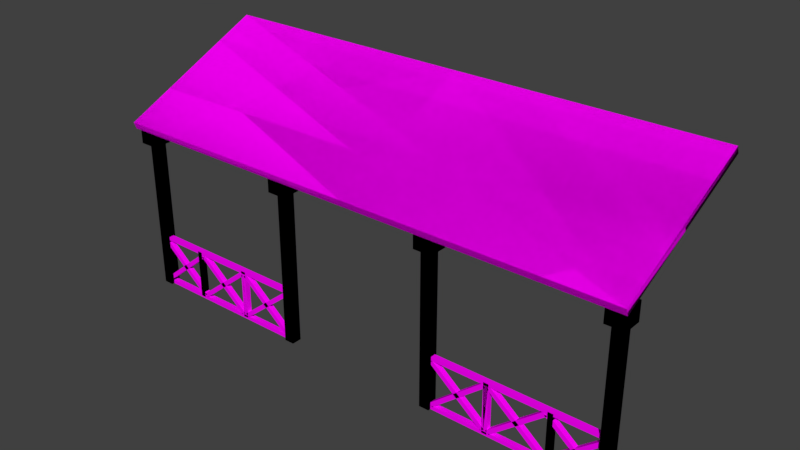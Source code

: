 # Source: Kepenk.blend  (saved by Blender 2.77.0; exported with 4.5.12 LTS)
import bpy
from mathutils import Matrix  # noqa: F401  (used for matrix-valued properties, if any)

bpy.ops.wm.read_factory_settings(use_empty=True)
scene = bpy.context.scene
scene.name = 'Scene'

# ---- collections
col_collection_1 = bpy.data.collections.new('Collection 1'); scene.collection.children.link(col_collection_1)

# ---- images (referenced by path relative to the original .blend; pixels are not part of the script)
import os
ASSET_DIR = os.environ.get("B2B_ASSET_DIR", "")  # directory of the original .blend (textures are referenced by path, not embedded)
HERE = os.path.dirname(os.path.abspath(__file__))  # packed textures are extracted next to this script under _unpacked/

def load_image(name, relpath, width, height, colorspace="sRGB"):
    """Load a texture the original file referenced (path relative to the .blend, or extracted next to this script)."""
    p = next((c for c in (os.path.join(HERE, relpath), os.path.join(ASSET_DIR, relpath)) if relpath and os.path.exists(c)), "")
    if p:
        img = bpy.data.images.load(p, check_existing=True)
        img.name = name
    else:  # same state as the original file: an image datablock whose file is absent (Cycles renders it pink)
        img = bpy.data.images.new(name, width, height)
        img.source = "FILE"
        img.filepath = "//" + (relpath or name)
    img.colorspace_settings.name = colorspace
    return img
img_colorpalette_jpg_001 = load_image('colorPalette.jpg.001', 'colorPalette.jpg', 1024, 1024, 'sRGB')

# ---- materials (node trees are filled in below, after node groups)
mat_material_001 = bpy.data.materials.new('Material.001')
mat_material_001.alpha_threshold = 0.0
mat_material_001.roughness = 0.5
mat_material_001.line_color = (0.0, 0.0, 0.0, 1.0)

# ---- material node trees
mat_material_001.use_nodes = True; mat_material_001.node_tree.nodes.clear()
_N = mat_material_001.node_tree.nodes; _L = mat_material_001.node_tree.links
n0 = _N.new('ShaderNodeOutputMaterial'); n0.name = 'Material Output'; n0.location = (300, 300)
n1 = _N.new('ShaderNodeBsdfDiffuse'); n1.name = 'Diffuse BSDF'; n1.location = (10, 300)
n2 = _N.new('ShaderNodeTexImage'); n2.name = 'Image Texture'; n2.location = (228, 132)
n2.width = 140
n2.image = img_colorpalette_jpg_001
n3 = _N.new('ShaderNodeTexCoord'); n3.name = 'Texture Coordinate'; n3.location = (-183, 230)
_L.new(n1.outputs[0], n0.inputs[0])
_L.new(n3.outputs[2], n2.inputs[0])
_L.new(n2.outputs[0], n1.inputs[0])
n0.is_active_output = True

# ---- world
world_world = bpy.data.worlds.new('World'); scene.world = world_world
world_world.color = (0.05088, 0.05088, 0.05088)
world_world.use_sun_shadow = False
world_world.sun_shadow_jitter_overblur = 0.0
world_world.cycles.sampling_method = 'MANUAL'

# ---- meshes
me_cube_001 = bpy.data.meshes.new('Cube.001')
me_cube_001.from_pydata([(4.081, 1.081, -1.438), (4.081, 1.043, -1.332), (4.081, 3.425, -0.3525), (4.081, 3.386, -0.2463), (3.826, 1.229, -4.052), (3.826, 1.229, -1.336), (3.826, 1.384, -4.052), (3.826, 1.384, -1.336), (3.981, 1.229, -4.052), (3.981, 1.229, -1.336), (3.981, 1.384, -4.052), (3.981, 1.384, -1.336), (1.163, 1.229, -4.052), (1.163, 1.229, -1.336), (1.163, 1.384, -4.052), (1.163, 1.384, -1.336), (1.318, 1.229, -4.052), (1.318, 1.229, -1.336), (1.318, 1.384, -4.052), (1.318, 1.384, -1.336), (0.0, 3.386, -0.2463), (0.0, 3.425, -0.3525), (0.0, 1.043, -1.332), (0.0, 1.081, -1.438), (1.288, 1.272, -3.292), (1.288, 1.272, -3.234), (1.288, 1.353, -3.292), (1.288, 1.353, -3.234), (3.96, 1.272, -3.292), (3.96, 1.272, -3.234), (3.96, 1.353, -3.292), (3.96, 1.353, -3.234), (1.288, 1.272, -4.052), (1.288, 1.272, -3.994), (1.288, 1.353, -4.052), (1.288, 1.353, -3.994), (3.96, 1.272, -4.052), (3.96, 1.272, -3.994), (3.96, 1.353, -4.052), (3.96, 1.353, -3.994), (2.141, 1.272, -3.254), (2.222, 1.272, -3.254), (2.141, 1.353, -3.254), (2.222, 1.353, -3.254), (2.141, 1.272, -4.025), (2.222, 1.272, -4.025), (2.141, 1.353, -4.025), (2.222, 1.353, -4.025), (3.086, 1.272, -3.254), (3.167, 1.272, -3.254), (3.086, 1.353, -3.254), (3.167, 1.353, -3.254), (3.086, 1.272, -4.025), (3.167, 1.272, -4.025), (3.086, 1.353, -4.025), (3.167, 1.353, -4.025), (3.088, 1.272, -3.966), (3.027, 1.272, -4.004), (3.088, 1.353, -3.966), (3.027, 1.353, -4.004), (2.255, 1.272, -3.292), (2.194, 1.272, -3.33), (2.255, 1.353, -3.292), (2.194, 1.353, -3.33), (2.259, 1.272, -4.007), (2.198, 1.272, -3.969), (2.259, 1.353, -4.007), (2.198, 1.353, -3.969), (3.084, 1.272, -3.327), (3.022, 1.272, -3.289), (3.084, 1.353, -3.327), (3.022, 1.353, -3.289), (2.18, 1.272, -3.966), (2.119, 1.272, -4.004), (2.18, 1.353, -3.966), (2.119, 1.353, -4.004), (1.347, 1.272, -3.292), (1.286, 1.272, -3.33), (1.347, 1.353, -3.292), (1.286, 1.353, -3.33), (1.352, 1.272, -4.007), (1.29, 1.272, -3.969), (1.352, 1.353, -4.007), (1.29, 1.353, -3.969), (2.176, 1.272, -3.327), (2.115, 1.272, -3.289), (2.176, 1.353, -3.327), (2.115, 1.353, -3.289), (3.934, 1.272, -3.966), (3.873, 1.272, -4.004), (3.934, 1.353, -3.966), (3.873, 1.353, -4.004), (3.101, 1.272, -3.292), (3.04, 1.272, -3.33), (3.101, 1.353, -3.292), (3.04, 1.353, -3.33), (3.105, 1.272, -4.007), (3.044, 1.272, -3.969), (3.105, 1.353, -4.007), (3.044, 1.353, -3.969), (3.93, 1.272, -3.327), (3.868, 1.272, -3.289), (3.93, 1.353, -3.327), (3.868, 1.353, -3.289), (1.114, 1.14, -1.682), (1.114, 1.14, -1.4), (1.114, 1.421, -1.682), (1.114, 1.421, -1.4), (1.395, 1.14, -1.682), (1.395, 1.14, -1.4), (1.395, 1.421, -1.682), (1.395, 1.421, -1.4), (3.771, 1.14, -1.682), (3.771, 1.14, -1.4), (3.771, 1.421, -1.682), (3.771, 1.421, -1.4), (4.053, 1.14, -1.682), (4.053, 1.14, -1.4), (4.053, 1.421, -1.682), (4.053, 1.421, -1.4)], [], [(20, 3, 2, 21), (3, 1, 0, 2), (23, 21, 2, 0), (5, 7, 6, 4), (7, 11, 10, 6), (11, 9, 8, 10), (9, 5, 4, 8), (4, 6, 10, 8), (9, 11, 7, 5), (13, 15, 14, 12), (15, 19, 18, 14), (19, 17, 16, 18), (17, 13, 12, 16), (12, 14, 18, 16), (17, 19, 15, 13), (1, 3, 20, 22), (1, 22, 23, 0), (25, 27, 26, 24), (27, 31, 30, 26), (31, 29, 28, 30), (29, 25, 24, 28), (24, 26, 30, 28), (29, 31, 27, 25), (33, 35, 34, 32), (35, 39, 38, 34), (39, 37, 36, 38), (37, 33, 32, 36), (32, 34, 38, 36), (37, 39, 35, 33), (41, 43, 42, 40), (43, 47, 46, 42), (47, 45, 44, 46), (45, 41, 40, 44), (40, 42, 46, 44), (45, 47, 43, 41), (49, 51, 50, 48), (51, 55, 54, 50), (55, 53, 52, 54), (53, 49, 48, 52), (48, 50, 54, 52), (53, 55, 51, 49), (57, 59, 58, 56), (59, 63, 62, 58), (63, 61, 60, 62), (61, 57, 56, 60), (56, 58, 62, 60), (61, 63, 59, 57), (65, 67, 66, 64), (67, 71, 70, 66), (71, 69, 68, 70), (69, 65, 64, 68), (64, 66, 70, 68), (69, 71, 67, 65), (73, 75, 74, 72), (75, 79, 78, 74), (79, 77, 76, 78), (77, 73, 72, 76), (72, 74, 78, 76), (77, 79, 75, 73), (81, 83, 82, 80), (83, 87, 86, 82), (87, 85, 84, 86), (85, 81, 80, 84), (80, 82, 86, 84), (85, 87, 83, 81), (89, 91, 90, 88), (91, 95, 94, 90), (95, 93, 92, 94), (93, 89, 88, 92), (88, 90, 94, 92), (93, 95, 91, 89), (97, 99, 98, 96), (99, 103, 102, 98), (103, 101, 100, 102), (101, 97, 96, 100), (96, 98, 102, 100), (101, 103, 99, 97), (105, 107, 106, 104), (107, 111, 110, 106), (111, 109, 108, 110), (109, 105, 104, 108), (104, 106, 110, 108), (109, 111, 107, 105), (113, 115, 114, 112), (115, 119, 118, 114), (119, 117, 116, 118), (117, 113, 112, 116), (112, 114, 118, 116), (117, 119, 115, 113)])
_uv = me_cube_001.uv_layers.new(name='UVMap')
_uv.uv.foreach_set('vector', [0.5586, 0.3783, 0.5586, 0.3586, 0.5589, 0.3586, 0.5589, 0.3783, 0.5608, 0.3711, 0.5608, 0.3587, 0.5611, 0.3586, 0.5611, 0.3711, 0.5523, 0.3783, 0.546, 0.3783, 0.546, 0.3586, 0.5523, 0.3586, 0.56, 0.3717, 0.5596, 0.3717, 0.5596, 0.3586, 0.56, 0.3586, 0.5604, 0.3717, 0.5608, 0.3717, 0.5608, 0.3848, 0.5604, 0.3848, 0.56, 0.3848, 0.5596, 0.3848, 0.5596, 0.3717, 0.56, 0.3717, 0.5604, 0.3586, 0.5608, 0.3586, 0.5608, 0.3717, 0.5604, 0.3717, 0.5501, 0.3796, 0.5506, 0.3796, 0.5506, 0.3804, 0.5501, 0.3804, 0.5493, 0.3796, 0.5497, 0.3796, 0.5497, 0.3804, 0.5493, 0.3804, 0.5596, 0.3717, 0.5592, 0.3717, 0.5592, 0.3586, 0.5596, 0.3586, 0.56, 0.3717, 0.5604, 0.3717, 0.5604, 0.3848, 0.56, 0.3848, 0.5596, 0.3848, 0.5592, 0.3848, 0.5592, 0.3717, 0.5596, 0.3717, 0.56, 0.3586, 0.5604, 0.3586, 0.5604, 0.3717, 0.56, 0.3717, 0.5506, 0.3796, 0.551, 0.3796, 0.551, 0.3804, 0.5506, 0.3804, 0.5501, 0.3804, 0.5497, 0.3804, 0.5497, 0.3796, 0.5501, 0.3796, 0.5523, 0.3586, 0.5586, 0.3586, 0.5586, 0.3783, 0.5523, 0.3783, 0.5592, 0.3586, 0.5592, 0.3783, 0.5589, 0.3783, 0.5589, 0.3586, 0.5538, 0.38, 0.5538, 0.3797, 0.554, 0.3797, 0.554, 0.38, 0.5623, 0.3711, 0.5623, 0.384, 0.5622, 0.384, 0.5622, 0.3711, 0.5518, 0.38, 0.5518, 0.3796, 0.552, 0.3796, 0.552, 0.38, 0.562, 0.384, 0.562, 0.3711, 0.5622, 0.3711, 0.5622, 0.384, 0.5617, 0.384, 0.5615, 0.384, 0.5615, 0.3711, 0.5617, 0.3711, 0.5611, 0.384, 0.5608, 0.384, 0.5608, 0.3711, 0.5611, 0.3711, 0.5517, 0.38, 0.5517, 0.3796, 0.5518, 0.3796, 0.5518, 0.38, 0.5619, 0.384, 0.5619, 0.3711, 0.562, 0.3711, 0.562, 0.384, 0.5515, 0.38, 0.5515, 0.3796, 0.5517, 0.3796, 0.5517, 0.38, 0.5617, 0.384, 0.5617, 0.3711, 0.5619, 0.3711, 0.5619, 0.384, 0.5615, 0.384, 0.5613, 0.384, 0.5613, 0.3711, 0.5615, 0.3711, 0.5613, 0.384, 0.5611, 0.384, 0.5611, 0.3711, 0.5613, 0.3711, 0.5486, 0.3796, 0.5488, 0.3796, 0.5488, 0.38, 0.5486, 0.38, 0.5485, 0.3796, 0.5485, 0.3834, 0.5483, 0.3834, 0.5483, 0.3796, 0.5512, 0.38, 0.551, 0.38, 0.551, 0.3796, 0.5512, 0.3796, 0.5488, 0.3834, 0.5488, 0.3796, 0.549, 0.3796, 0.549, 0.3834, 0.547, 0.3796, 0.5472, 0.3796, 0.5472, 0.3834, 0.547, 0.3834, 0.5472, 0.3796, 0.5475, 0.3796, 0.5475, 0.3834, 0.5472, 0.3834, 0.5493, 0.38, 0.5491, 0.38, 0.5491, 0.3796, 0.5493, 0.3796, 0.5483, 0.3796, 0.5483, 0.3834, 0.5481, 0.3834, 0.5481, 0.3796, 0.5514, 0.38, 0.5512, 0.38, 0.5512, 0.3796, 0.5514, 0.3796, 0.5479, 0.3834, 0.5479, 0.3796, 0.5481, 0.3796, 0.5481, 0.3834, 0.5477, 0.3834, 0.5475, 0.3834, 0.5475, 0.3796, 0.5477, 0.3796, 0.5477, 0.3796, 0.5479, 0.3796, 0.5479, 0.3834, 0.5477, 0.3834, 0.552, 0.3823, 0.5522, 0.3823, 0.5522, 0.3826, 0.552, 0.3826, 0.5462, 0.3798, 0.5462, 0.3849, 0.546, 0.3848, 0.546, 0.3796, 0.5567, 0.3783, 0.5569, 0.3783, 0.5569, 0.3786, 0.5567, 0.3786, 0.5582, 0.3783, 0.5582, 0.3835, 0.558, 0.3836, 0.558, 0.3784, 0.5569, 0.3826, 0.5567, 0.3826, 0.5567, 0.3786, 0.5569, 0.3786, 0.552, 0.3783, 0.5522, 0.3783, 0.5522, 0.3823, 0.552, 0.3823, 0.5556, 0.3783, 0.5558, 0.3783, 0.5558, 0.3786, 0.5556, 0.3786, 0.5571, 0.3836, 0.5571, 0.3784, 0.5573, 0.3783, 0.5573, 0.3834, 0.5466, 0.3836, 0.5468, 0.3836, 0.5468, 0.3839, 0.5466, 0.3839, 0.5576, 0.3784, 0.5576, 0.3836, 0.5574, 0.3834, 0.5574, 0.3783, 0.5556, 0.3786, 0.5558, 0.3786, 0.5558, 0.3826, 0.5556, 0.3826, 0.5468, 0.3836, 0.5466, 0.3836, 0.5466, 0.3797, 0.5468, 0.3796, 0.5586, 0.3823, 0.5588, 0.3823, 0.5589, 0.3826, 0.5586, 0.3826, 0.5464, 0.3798, 0.5464, 0.3849, 0.5462, 0.3848, 0.5462, 0.3796, 0.5562, 0.3783, 0.5564, 0.3783, 0.5564, 0.3786, 0.5562, 0.3786, 0.5585, 0.3783, 0.5585, 0.3835, 0.5583, 0.3836, 0.5583, 0.3784, 0.5564, 0.3826, 0.5562, 0.3826, 0.5562, 0.3786, 0.5564, 0.3786, 0.5586, 0.3783, 0.5589, 0.3783, 0.5588, 0.3823, 0.5586, 0.3823, 0.556, 0.3783, 0.5562, 0.3783, 0.5562, 0.3786, 0.556, 0.3786, 0.5569, 0.3836, 0.5569, 0.3784, 0.5571, 0.3783, 0.5571, 0.3834, 0.5468, 0.3836, 0.547, 0.3836, 0.547, 0.3839, 0.5468, 0.3839, 0.5573, 0.3834, 0.5573, 0.3783, 0.5574, 0.3784, 0.5574, 0.3836, 0.556, 0.3786, 0.5562, 0.3786, 0.5562, 0.3826, 0.556, 0.3826, 0.547, 0.3836, 0.5468, 0.3836, 0.5468, 0.3797, 0.547, 0.3796, 0.5553, 0.3823, 0.5555, 0.3823, 0.5556, 0.3826, 0.5553, 0.3826, 0.5582, 0.3835, 0.5582, 0.3783, 0.5583, 0.3784, 0.5583, 0.3836, 0.5565, 0.3783, 0.5567, 0.3783, 0.5567, 0.3786, 0.5564, 0.3786, 0.558, 0.3783, 0.558, 0.3835, 0.5578, 0.3836, 0.5578, 0.3784, 0.5567, 0.3826, 0.5565, 0.3826, 0.5564, 0.3786, 0.5567, 0.3786, 0.5553, 0.3783, 0.5556, 0.3783, 0.5555, 0.3823, 0.5553, 0.3823, 0.5558, 0.3783, 0.556, 0.3783, 0.556, 0.3786, 0.5558, 0.3786, 0.5592, 0.3783, 0.5592, 0.3834, 0.559, 0.3835, 0.559, 0.3784, 0.5464, 0.3836, 0.5466, 0.3836, 0.5466, 0.3839, 0.5464, 0.3839, 0.5576, 0.3834, 0.5576, 0.3783, 0.5578, 0.3784, 0.5578, 0.3836, 0.5558, 0.3786, 0.556, 0.3786, 0.556, 0.3826, 0.5558, 0.3826, 0.5466, 0.3836, 0.5464, 0.3836, 0.5464, 0.3797, 0.5466, 0.3796, 0.5468, 0.3796, 0.5468, 0.3783, 0.5475, 0.3783, 0.5475, 0.3796, 0.5512, 0.3783, 0.5512, 0.3796, 0.5505, 0.3796, 0.5505, 0.3783, 0.546, 0.3796, 0.546, 0.3783, 0.5468, 0.3783, 0.5468, 0.3796, 0.5505, 0.3783, 0.5505, 0.3796, 0.5497, 0.3796, 0.5497, 0.3783, 0.5553, 0.3797, 0.5546, 0.3797, 0.5546, 0.3783, 0.5553, 0.3783, 0.5538, 0.3797, 0.5531, 0.3797, 0.5531, 0.3783, 0.5538, 0.3783, 0.5475, 0.3796, 0.5475, 0.3783, 0.5482, 0.3783, 0.5482, 0.3796, 0.552, 0.3783, 0.552, 0.3796, 0.5512, 0.3796, 0.5512, 0.3783, 0.5482, 0.3796, 0.5482, 0.3783, 0.549, 0.3783, 0.549, 0.3796, 0.5497, 0.3783, 0.5497, 0.3796, 0.549, 0.3796, 0.549, 0.3783, 0.5538, 0.3783, 0.5546, 0.3783, 0.5546, 0.3797, 0.5538, 0.3797, 0.5523, 0.3783, 0.5531, 0.3783, 0.5531, 0.3797, 0.5523, 0.3797])
me_cube_001.materials.append(mat_material_001)
me_cube_001.use_remesh_preserve_volume = False
me_cube_001.use_remesh_preserve_attributes = False
me_cube_001.use_mirror_vertex_groups = False
me_cube_001.update()
me_cube_000 = bpy.data.meshes.new('Cube.000')
me_cube_000.from_pydata([(4.081, 1.081, -1.438), (4.081, 1.043, -1.332), (4.081, 3.425, -0.3525), (4.081, 3.386, -0.2463), (3.826, 1.229, -4.052), (3.826, 1.229, -1.336), (3.826, 1.384, -4.052), (3.826, 1.384, -1.336), (3.981, 1.229, -4.052), (3.981, 1.229, -1.336), (3.981, 1.384, -4.052), (3.981, 1.384, -1.336), (1.163, 1.229, -4.052), (1.163, 1.229, -1.336), (1.163, 1.384, -4.052), (1.163, 1.384, -1.336), (1.318, 1.229, -4.052), (1.318, 1.229, -1.336), (1.318, 1.384, -4.052), (1.318, 1.384, -1.336), (0.0, 3.386, -0.2463), (0.0, 3.425, -0.3525), (0.0, 1.043, -1.332), (0.0, 1.081, -1.438), (1.288, 1.272, -3.292), (1.288, 1.272, -3.234), (1.288, 1.353, -3.292), (1.288, 1.353, -3.234), (3.96, 1.272, -3.292), (3.96, 1.272, -3.234), (3.96, 1.353, -3.292), (3.96, 1.353, -3.234), (1.288, 1.272, -4.052), (1.288, 1.272, -3.994), (1.288, 1.353, -4.052), (1.288, 1.353, -3.994), (3.96, 1.272, -4.052), (3.96, 1.272, -3.994), (3.96, 1.353, -4.052), (3.96, 1.353, -3.994), (2.141, 1.272, -3.254), (2.222, 1.272, -3.254), (2.141, 1.353, -3.254), (2.222, 1.353, -3.254), (2.141, 1.272, -4.025), (2.222, 1.272, -4.025), (2.141, 1.353, -4.025), (2.222, 1.353, -4.025), (3.086, 1.272, -3.254), (3.167, 1.272, -3.254), (3.086, 1.353, -3.254), (3.167, 1.353, -3.254), (3.086, 1.272, -4.025), (3.167, 1.272, -4.025), (3.086, 1.353, -4.025), (3.167, 1.353, -4.025), (3.088, 1.272, -3.966), (3.027, 1.272, -4.004), (3.088, 1.353, -3.966), (3.027, 1.353, -4.004), (2.255, 1.272, -3.292), (2.194, 1.272, -3.33), (2.255, 1.353, -3.292), (2.194, 1.353, -3.33), (2.259, 1.272, -4.007), (2.198, 1.272, -3.969), (2.259, 1.353, -4.007), (2.198, 1.353, -3.969), (3.084, 1.272, -3.327), (3.022, 1.272, -3.289), (3.084, 1.353, -3.327), (3.022, 1.353, -3.289), (2.18, 1.272, -3.966), (2.119, 1.272, -4.004), (2.18, 1.353, -3.966), (2.119, 1.353, -4.004), (1.347, 1.272, -3.292), (1.286, 1.272, -3.33), (1.347, 1.353, -3.292), (1.286, 1.353, -3.33), (1.352, 1.272, -4.007), (1.29, 1.272, -3.969), (1.352, 1.353, -4.007), (1.29, 1.353, -3.969), (2.176, 1.272, -3.327), (2.115, 1.272, -3.289), (2.176, 1.353, -3.327), (2.115, 1.353, -3.289), (3.934, 1.272, -3.966), (3.873, 1.272, -4.004), (3.934, 1.353, -3.966), (3.873, 1.353, -4.004), (3.101, 1.272, -3.292), (3.04, 1.272, -3.33), (3.101, 1.353, -3.292), (3.04, 1.353, -3.33), (3.105, 1.272, -4.007), (3.044, 1.272, -3.969), (3.105, 1.353, -4.007), (3.044, 1.353, -3.969), (3.93, 1.272, -3.327), (3.868, 1.272, -3.289), (3.93, 1.353, -3.327), (3.868, 1.353, -3.289), (1.114, 1.14, -1.682), (1.114, 1.14, -1.4), (1.114, 1.421, -1.682), (1.114, 1.421, -1.4), (1.395, 1.14, -1.682), (1.395, 1.14, -1.4), (1.395, 1.421, -1.682), (1.395, 1.421, -1.4), (3.771, 1.14, -1.682), (3.771, 1.14, -1.4), (3.771, 1.421, -1.682), (3.771, 1.421, -1.4), (4.053, 1.14, -1.682), (4.053, 1.14, -1.4), (4.053, 1.421, -1.682), (4.053, 1.421, -1.4)], [], [(20, 3, 2, 21), (3, 1, 0, 2), (23, 21, 2, 0), (5, 7, 6, 4), (7, 11, 10, 6), (11, 9, 8, 10), (9, 5, 4, 8), (4, 6, 10, 8), (9, 11, 7, 5), (13, 15, 14, 12), (15, 19, 18, 14), (19, 17, 16, 18), (17, 13, 12, 16), (12, 14, 18, 16), (17, 19, 15, 13), (1, 3, 20, 22), (1, 22, 23, 0), (25, 27, 26, 24), (27, 31, 30, 26), (31, 29, 28, 30), (29, 25, 24, 28), (24, 26, 30, 28), (29, 31, 27, 25), (33, 35, 34, 32), (35, 39, 38, 34), (39, 37, 36, 38), (37, 33, 32, 36), (32, 34, 38, 36), (37, 39, 35, 33), (41, 43, 42, 40), (43, 47, 46, 42), (47, 45, 44, 46), (45, 41, 40, 44), (40, 42, 46, 44), (45, 47, 43, 41), (49, 51, 50, 48), (51, 55, 54, 50), (55, 53, 52, 54), (53, 49, 48, 52), (48, 50, 54, 52), (53, 55, 51, 49), (57, 59, 58, 56), (59, 63, 62, 58), (63, 61, 60, 62), (61, 57, 56, 60), (56, 58, 62, 60), (61, 63, 59, 57), (65, 67, 66, 64), (67, 71, 70, 66), (71, 69, 68, 70), (69, 65, 64, 68), (64, 66, 70, 68), (69, 71, 67, 65), (73, 75, 74, 72), (75, 79, 78, 74), (79, 77, 76, 78), (77, 73, 72, 76), (72, 74, 78, 76), (77, 79, 75, 73), (81, 83, 82, 80), (83, 87, 86, 82), (87, 85, 84, 86), (85, 81, 80, 84), (80, 82, 86, 84), (85, 87, 83, 81), (89, 91, 90, 88), (91, 95, 94, 90), (95, 93, 92, 94), (93, 89, 88, 92), (88, 90, 94, 92), (93, 95, 91, 89), (97, 99, 98, 96), (99, 103, 102, 98), (103, 101, 100, 102), (101, 97, 96, 100), (96, 98, 102, 100), (101, 103, 99, 97), (105, 107, 106, 104), (107, 111, 110, 106), (111, 109, 108, 110), (109, 105, 104, 108), (104, 106, 110, 108), (109, 111, 107, 105), (113, 115, 114, 112), (115, 119, 118, 114), (119, 117, 116, 118), (117, 113, 112, 116), (112, 114, 118, 116), (117, 119, 115, 113)])
_uv = me_cube_000.uv_layers.new(name='UVMap')
_uv.uv.foreach_set('vector', [0.5586, 0.3783, 0.5586, 0.3586, 0.5589, 0.3586, 0.5589, 0.3783, 0.5608, 0.3711, 0.5608, 0.3587, 0.5611, 0.3586, 0.5611, 0.3711, 0.5523, 0.3783, 0.546, 0.3783, 0.546, 0.3586, 0.5523, 0.3586, 0.56, 0.3717, 0.5596, 0.3717, 0.5596, 0.3586, 0.56, 0.3586, 0.5604, 0.3717, 0.5608, 0.3717, 0.5608, 0.3848, 0.5604, 0.3848, 0.56, 0.3848, 0.5596, 0.3848, 0.5596, 0.3717, 0.56, 0.3717, 0.5604, 0.3586, 0.5608, 0.3586, 0.5608, 0.3717, 0.5604, 0.3717, 0.5501, 0.3796, 0.5506, 0.3796, 0.5506, 0.3804, 0.5501, 0.3804, 0.5493, 0.3796, 0.5497, 0.3796, 0.5497, 0.3804, 0.5493, 0.3804, 0.5596, 0.3717, 0.5592, 0.3717, 0.5592, 0.3586, 0.5596, 0.3586, 0.56, 0.3717, 0.5604, 0.3717, 0.5604, 0.3848, 0.56, 0.3848, 0.5596, 0.3848, 0.5592, 0.3848, 0.5592, 0.3717, 0.5596, 0.3717, 0.56, 0.3586, 0.5604, 0.3586, 0.5604, 0.3717, 0.56, 0.3717, 0.5506, 0.3796, 0.551, 0.3796, 0.551, 0.3804, 0.5506, 0.3804, 0.5501, 0.3804, 0.5497, 0.3804, 0.5497, 0.3796, 0.5501, 0.3796, 0.5523, 0.3586, 0.5586, 0.3586, 0.5586, 0.3783, 0.5523, 0.3783, 0.5592, 0.3586, 0.5592, 0.3783, 0.5589, 0.3783, 0.5589, 0.3586, 0.5538, 0.38, 0.5538, 0.3797, 0.554, 0.3797, 0.554, 0.38, 0.5623, 0.3711, 0.5623, 0.384, 0.5622, 0.384, 0.5622, 0.3711, 0.5518, 0.38, 0.5518, 0.3796, 0.552, 0.3796, 0.552, 0.38, 0.562, 0.384, 0.562, 0.3711, 0.5622, 0.3711, 0.5622, 0.384, 0.5617, 0.384, 0.5615, 0.384, 0.5615, 0.3711, 0.5617, 0.3711, 0.5611, 0.384, 0.5608, 0.384, 0.5608, 0.3711, 0.5611, 0.3711, 0.5517, 0.38, 0.5517, 0.3796, 0.5518, 0.3796, 0.5518, 0.38, 0.5619, 0.384, 0.5619, 0.3711, 0.562, 0.3711, 0.562, 0.384, 0.5515, 0.38, 0.5515, 0.3796, 0.5517, 0.3796, 0.5517, 0.38, 0.5617, 0.384, 0.5617, 0.3711, 0.5619, 0.3711, 0.5619, 0.384, 0.5615, 0.384, 0.5613, 0.384, 0.5613, 0.3711, 0.5615, 0.3711, 0.5613, 0.384, 0.5611, 0.384, 0.5611, 0.3711, 0.5613, 0.3711, 0.5486, 0.3796, 0.5488, 0.3796, 0.5488, 0.38, 0.5486, 0.38, 0.5485, 0.3796, 0.5485, 0.3834, 0.5483, 0.3834, 0.5483, 0.3796, 0.5512, 0.38, 0.551, 0.38, 0.551, 0.3796, 0.5512, 0.3796, 0.5488, 0.3834, 0.5488, 0.3796, 0.549, 0.3796, 0.549, 0.3834, 0.547, 0.3796, 0.5472, 0.3796, 0.5472, 0.3834, 0.547, 0.3834, 0.5472, 0.3796, 0.5475, 0.3796, 0.5475, 0.3834, 0.5472, 0.3834, 0.5493, 0.38, 0.5491, 0.38, 0.5491, 0.3796, 0.5493, 0.3796, 0.5483, 0.3796, 0.5483, 0.3834, 0.5481, 0.3834, 0.5481, 0.3796, 0.5514, 0.38, 0.5512, 0.38, 0.5512, 0.3796, 0.5514, 0.3796, 0.5479, 0.3834, 0.5479, 0.3796, 0.5481, 0.3796, 0.5481, 0.3834, 0.5477, 0.3834, 0.5475, 0.3834, 0.5475, 0.3796, 0.5477, 0.3796, 0.5477, 0.3796, 0.5479, 0.3796, 0.5479, 0.3834, 0.5477, 0.3834, 0.552, 0.3823, 0.5522, 0.3823, 0.5522, 0.3826, 0.552, 0.3826, 0.5462, 0.3798, 0.5462, 0.3849, 0.546, 0.3848, 0.546, 0.3796, 0.5567, 0.3783, 0.5569, 0.3783, 0.5569, 0.3786, 0.5567, 0.3786, 0.5582, 0.3783, 0.5582, 0.3835, 0.558, 0.3836, 0.558, 0.3784, 0.5569, 0.3826, 0.5567, 0.3826, 0.5567, 0.3786, 0.5569, 0.3786, 0.552, 0.3783, 0.5522, 0.3783, 0.5522, 0.3823, 0.552, 0.3823, 0.5556, 0.3783, 0.5558, 0.3783, 0.5558, 0.3786, 0.5556, 0.3786, 0.5571, 0.3836, 0.5571, 0.3784, 0.5573, 0.3783, 0.5573, 0.3834, 0.5466, 0.3836, 0.5468, 0.3836, 0.5468, 0.3839, 0.5466, 0.3839, 0.5576, 0.3784, 0.5576, 0.3836, 0.5574, 0.3834, 0.5574, 0.3783, 0.5556, 0.3786, 0.5558, 0.3786, 0.5558, 0.3826, 0.5556, 0.3826, 0.5468, 0.3836, 0.5466, 0.3836, 0.5466, 0.3797, 0.5468, 0.3796, 0.5586, 0.3823, 0.5588, 0.3823, 0.5589, 0.3826, 0.5586, 0.3826, 0.5464, 0.3798, 0.5464, 0.3849, 0.5462, 0.3848, 0.5462, 0.3796, 0.5562, 0.3783, 0.5564, 0.3783, 0.5564, 0.3786, 0.5562, 0.3786, 0.5585, 0.3783, 0.5585, 0.3835, 0.5583, 0.3836, 0.5583, 0.3784, 0.5564, 0.3826, 0.5562, 0.3826, 0.5562, 0.3786, 0.5564, 0.3786, 0.5586, 0.3783, 0.5589, 0.3783, 0.5588, 0.3823, 0.5586, 0.3823, 0.556, 0.3783, 0.5562, 0.3783, 0.5562, 0.3786, 0.556, 0.3786, 0.5569, 0.3836, 0.5569, 0.3784, 0.5571, 0.3783, 0.5571, 0.3834, 0.5468, 0.3836, 0.547, 0.3836, 0.547, 0.3839, 0.5468, 0.3839, 0.5573, 0.3834, 0.5573, 0.3783, 0.5574, 0.3784, 0.5574, 0.3836, 0.556, 0.3786, 0.5562, 0.3786, 0.5562, 0.3826, 0.556, 0.3826, 0.547, 0.3836, 0.5468, 0.3836, 0.5468, 0.3797, 0.547, 0.3796, 0.5553, 0.3823, 0.5555, 0.3823, 0.5556, 0.3826, 0.5553, 0.3826, 0.5582, 0.3835, 0.5582, 0.3783, 0.5583, 0.3784, 0.5583, 0.3836, 0.5565, 0.3783, 0.5567, 0.3783, 0.5567, 0.3786, 0.5564, 0.3786, 0.558, 0.3783, 0.558, 0.3835, 0.5578, 0.3836, 0.5578, 0.3784, 0.5567, 0.3826, 0.5565, 0.3826, 0.5564, 0.3786, 0.5567, 0.3786, 0.5553, 0.3783, 0.5556, 0.3783, 0.5555, 0.3823, 0.5553, 0.3823, 0.5558, 0.3783, 0.556, 0.3783, 0.556, 0.3786, 0.5558, 0.3786, 0.5592, 0.3783, 0.5592, 0.3834, 0.559, 0.3835, 0.559, 0.3784, 0.5464, 0.3836, 0.5466, 0.3836, 0.5466, 0.3839, 0.5464, 0.3839, 0.5576, 0.3834, 0.5576, 0.3783, 0.5578, 0.3784, 0.5578, 0.3836, 0.5558, 0.3786, 0.556, 0.3786, 0.556, 0.3826, 0.5558, 0.3826, 0.5466, 0.3836, 0.5464, 0.3836, 0.5464, 0.3797, 0.5466, 0.3796, 0.5468, 0.3796, 0.5468, 0.3783, 0.5475, 0.3783, 0.5475, 0.3796, 0.5512, 0.3783, 0.5512, 0.3796, 0.5505, 0.3796, 0.5505, 0.3783, 0.546, 0.3796, 0.546, 0.3783, 0.5468, 0.3783, 0.5468, 0.3796, 0.5505, 0.3783, 0.5505, 0.3796, 0.5497, 0.3796, 0.5497, 0.3783, 0.5553, 0.3797, 0.5546, 0.3797, 0.5546, 0.3783, 0.5553, 0.3783, 0.5538, 0.3797, 0.5531, 0.3797, 0.5531, 0.3783, 0.5538, 0.3783, 0.5475, 0.3796, 0.5475, 0.3783, 0.5482, 0.3783, 0.5482, 0.3796, 0.552, 0.3783, 0.552, 0.3796, 0.5512, 0.3796, 0.5512, 0.3783, 0.5482, 0.3796, 0.5482, 0.3783, 0.549, 0.3783, 0.549, 0.3796, 0.5497, 0.3783, 0.5497, 0.3796, 0.549, 0.3796, 0.549, 0.3783, 0.5538, 0.3783, 0.5546, 0.3783, 0.5546, 0.3797, 0.5538, 0.3797, 0.5523, 0.3783, 0.5531, 0.3783, 0.5531, 0.3797, 0.5523, 0.3797])
me_cube_000.materials.append(mat_material_001)
me_cube_000.use_remesh_preserve_volume = False
me_cube_000.use_remesh_preserve_attributes = False
me_cube_000.use_mirror_vertex_groups = False
me_cube_000.update()
me_cube_003 = bpy.data.meshes.new('Cube.003')
me_cube_003.from_pydata([(4.081, 1.081, -1.438), (4.081, 1.043, -1.332), (4.081, 3.425, -0.3525), (4.081, 3.386, -0.2463), (3.826, 1.229, -4.052), (3.826, 1.229, -1.336), (3.826, 1.384, -4.052), (3.826, 1.384, -1.336), (3.981, 1.229, -4.052), (3.981, 1.229, -1.336), (3.981, 1.384, -4.052), (3.981, 1.384, -1.336), (1.163, 1.229, -4.052), (1.163, 1.229, -1.336), (1.163, 1.384, -4.052), (1.163, 1.384, -1.336), (1.318, 1.229, -4.052), (1.318, 1.229, -1.336), (1.318, 1.384, -4.052), (1.318, 1.384, -1.336), (0.0, 3.386, -0.2463), (0.0, 3.425, -0.3525), (0.0, 1.043, -1.332), (0.0, 1.081, -1.438), (1.288, 1.272, -3.292), (1.288, 1.272, -3.234), (1.288, 1.353, -3.292), (1.288, 1.353, -3.234), (3.96, 1.272, -3.292), (3.96, 1.272, -3.234), (3.96, 1.353, -3.292), (3.96, 1.353, -3.234), (1.288, 1.272, -4.052), (1.288, 1.272, -3.994), (1.288, 1.353, -4.052), (1.288, 1.353, -3.994), (3.96, 1.272, -4.052), (3.96, 1.272, -3.994), (3.96, 1.353, -4.052), (3.96, 1.353, -3.994), (2.141, 1.272, -3.254), (2.222, 1.272, -3.254), (2.141, 1.353, -3.254), (2.222, 1.353, -3.254), (2.141, 1.272, -4.025), (2.222, 1.272, -4.025), (2.141, 1.353, -4.025), (2.222, 1.353, -4.025), (3.086, 1.272, -3.254), (3.167, 1.272, -3.254), (3.086, 1.353, -3.254), (3.167, 1.353, -3.254), (3.086, 1.272, -4.025), (3.167, 1.272, -4.025), (3.086, 1.353, -4.025), (3.167, 1.353, -4.025), (3.088, 1.272, -3.966), (3.027, 1.272, -4.004), (3.088, 1.353, -3.966), (3.027, 1.353, -4.004), (2.255, 1.272, -3.292), (2.194, 1.272, -3.33), (2.255, 1.353, -3.292), (2.194, 1.353, -3.33), (2.259, 1.272, -4.007), (2.198, 1.272, -3.969), (2.259, 1.353, -4.007), (2.198, 1.353, -3.969), (3.084, 1.272, -3.327), (3.022, 1.272, -3.289), (3.084, 1.353, -3.327), (3.022, 1.353, -3.289), (2.18, 1.272, -3.966), (2.119, 1.272, -4.004), (2.18, 1.353, -3.966), (2.119, 1.353, -4.004), (1.347, 1.272, -3.292), (1.286, 1.272, -3.33), (1.347, 1.353, -3.292), (1.286, 1.353, -3.33), (1.352, 1.272, -4.007), (1.29, 1.272, -3.969), (1.352, 1.353, -4.007), (1.29, 1.353, -3.969), (2.176, 1.272, -3.327), (2.115, 1.272, -3.289), (2.176, 1.353, -3.327), (2.115, 1.353, -3.289), (3.934, 1.272, -3.966), (3.873, 1.272, -4.004), (3.934, 1.353, -3.966), (3.873, 1.353, -4.004), (3.101, 1.272, -3.292), (3.04, 1.272, -3.33), (3.101, 1.353, -3.292), (3.04, 1.353, -3.33), (3.105, 1.272, -4.007), (3.044, 1.272, -3.969), (3.105, 1.353, -4.007), (3.044, 1.353, -3.969), (3.93, 1.272, -3.327), (3.868, 1.272, -3.289), (3.93, 1.353, -3.327), (3.868, 1.353, -3.289), (1.114, 1.14, -1.682), (1.114, 1.14, -1.4), (1.114, 1.421, -1.682), (1.114, 1.421, -1.4), (1.395, 1.14, -1.682), (1.395, 1.14, -1.4), (1.395, 1.421, -1.682), (1.395, 1.421, -1.4), (3.771, 1.14, -1.682), (3.771, 1.14, -1.4), (3.771, 1.421, -1.682), (3.771, 1.421, -1.4), (4.053, 1.14, -1.682), (4.053, 1.14, -1.4), (4.053, 1.421, -1.682), (4.053, 1.421, -1.4)], [], [(20, 3, 2, 21), (3, 1, 0, 2), (23, 21, 2, 0), (5, 7, 6, 4), (7, 11, 10, 6), (11, 9, 8, 10), (9, 5, 4, 8), (4, 6, 10, 8), (9, 11, 7, 5), (13, 15, 14, 12), (15, 19, 18, 14), (19, 17, 16, 18), (17, 13, 12, 16), (12, 14, 18, 16), (17, 19, 15, 13), (1, 3, 20, 22), (1, 22, 23, 0), (25, 27, 26, 24), (27, 31, 30, 26), (31, 29, 28, 30), (29, 25, 24, 28), (24, 26, 30, 28), (29, 31, 27, 25), (33, 35, 34, 32), (35, 39, 38, 34), (39, 37, 36, 38), (37, 33, 32, 36), (32, 34, 38, 36), (37, 39, 35, 33), (41, 43, 42, 40), (43, 47, 46, 42), (47, 45, 44, 46), (45, 41, 40, 44), (40, 42, 46, 44), (45, 47, 43, 41), (49, 51, 50, 48), (51, 55, 54, 50), (55, 53, 52, 54), (53, 49, 48, 52), (48, 50, 54, 52), (53, 55, 51, 49), (57, 59, 58, 56), (59, 63, 62, 58), (63, 61, 60, 62), (61, 57, 56, 60), (56, 58, 62, 60), (61, 63, 59, 57), (65, 67, 66, 64), (67, 71, 70, 66), (71, 69, 68, 70), (69, 65, 64, 68), (64, 66, 70, 68), (69, 71, 67, 65), (73, 75, 74, 72), (75, 79, 78, 74), (79, 77, 76, 78), (77, 73, 72, 76), (72, 74, 78, 76), (77, 79, 75, 73), (81, 83, 82, 80), (83, 87, 86, 82), (87, 85, 84, 86), (85, 81, 80, 84), (80, 82, 86, 84), (85, 87, 83, 81), (89, 91, 90, 88), (91, 95, 94, 90), (95, 93, 92, 94), (93, 89, 88, 92), (88, 90, 94, 92), (93, 95, 91, 89), (97, 99, 98, 96), (99, 103, 102, 98), (103, 101, 100, 102), (101, 97, 96, 100), (96, 98, 102, 100), (101, 103, 99, 97), (105, 107, 106, 104), (107, 111, 110, 106), (111, 109, 108, 110), (109, 105, 104, 108), (104, 106, 110, 108), (109, 111, 107, 105), (113, 115, 114, 112), (115, 119, 118, 114), (119, 117, 116, 118), (117, 113, 112, 116), (112, 114, 118, 116), (117, 119, 115, 113)])
_uv = me_cube_003.uv_layers.new(name='UVMap')
_uv.uv.foreach_set('vector', [0.5586, 0.3783, 0.5586, 0.3586, 0.5589, 0.3586, 0.5589, 0.3783, 0.5608, 0.3711, 0.5608, 0.3587, 0.5611, 0.3586, 0.5611, 0.3711, 0.5523, 0.3783, 0.546, 0.3783, 0.546, 0.3586, 0.5523, 0.3586, 0.56, 0.3717, 0.5596, 0.3717, 0.5596, 0.3586, 0.56, 0.3586, 0.5604, 0.3717, 0.5608, 0.3717, 0.5608, 0.3848, 0.5604, 0.3848, 0.56, 0.3848, 0.5596, 0.3848, 0.5596, 0.3717, 0.56, 0.3717, 0.5604, 0.3586, 0.5608, 0.3586, 0.5608, 0.3717, 0.5604, 0.3717, 0.5501, 0.3796, 0.5506, 0.3796, 0.5506, 0.3804, 0.5501, 0.3804, 0.5493, 0.3796, 0.5497, 0.3796, 0.5497, 0.3804, 0.5493, 0.3804, 0.5596, 0.3717, 0.5592, 0.3717, 0.5592, 0.3586, 0.5596, 0.3586, 0.56, 0.3717, 0.5604, 0.3717, 0.5604, 0.3848, 0.56, 0.3848, 0.5596, 0.3848, 0.5592, 0.3848, 0.5592, 0.3717, 0.5596, 0.3717, 0.56, 0.3586, 0.5604, 0.3586, 0.5604, 0.3717, 0.56, 0.3717, 0.5506, 0.3796, 0.551, 0.3796, 0.551, 0.3804, 0.5506, 0.3804, 0.5501, 0.3804, 0.5497, 0.3804, 0.5497, 0.3796, 0.5501, 0.3796, 0.5523, 0.3586, 0.5586, 0.3586, 0.5586, 0.3783, 0.5523, 0.3783, 0.5592, 0.3586, 0.5592, 0.3783, 0.5589, 0.3783, 0.5589, 0.3586, 0.5538, 0.38, 0.5538, 0.3797, 0.554, 0.3797, 0.554, 0.38, 0.5623, 0.3711, 0.5623, 0.384, 0.5622, 0.384, 0.5622, 0.3711, 0.5518, 0.38, 0.5518, 0.3796, 0.552, 0.3796, 0.552, 0.38, 0.562, 0.384, 0.562, 0.3711, 0.5622, 0.3711, 0.5622, 0.384, 0.5617, 0.384, 0.5615, 0.384, 0.5615, 0.3711, 0.5617, 0.3711, 0.5611, 0.384, 0.5608, 0.384, 0.5608, 0.3711, 0.5611, 0.3711, 0.5517, 0.38, 0.5517, 0.3796, 0.5518, 0.3796, 0.5518, 0.38, 0.5619, 0.384, 0.5619, 0.3711, 0.562, 0.3711, 0.562, 0.384, 0.5515, 0.38, 0.5515, 0.3796, 0.5517, 0.3796, 0.5517, 0.38, 0.5617, 0.384, 0.5617, 0.3711, 0.5619, 0.3711, 0.5619, 0.384, 0.5615, 0.384, 0.5613, 0.384, 0.5613, 0.3711, 0.5615, 0.3711, 0.5613, 0.384, 0.5611, 0.384, 0.5611, 0.3711, 0.5613, 0.3711, 0.5486, 0.3796, 0.5488, 0.3796, 0.5488, 0.38, 0.5486, 0.38, 0.5485, 0.3796, 0.5485, 0.3834, 0.5483, 0.3834, 0.5483, 0.3796, 0.5512, 0.38, 0.551, 0.38, 0.551, 0.3796, 0.5512, 0.3796, 0.5488, 0.3834, 0.5488, 0.3796, 0.549, 0.3796, 0.549, 0.3834, 0.547, 0.3796, 0.5472, 0.3796, 0.5472, 0.3834, 0.547, 0.3834, 0.5472, 0.3796, 0.5475, 0.3796, 0.5475, 0.3834, 0.5472, 0.3834, 0.5493, 0.38, 0.5491, 0.38, 0.5491, 0.3796, 0.5493, 0.3796, 0.5483, 0.3796, 0.5483, 0.3834, 0.5481, 0.3834, 0.5481, 0.3796, 0.5514, 0.38, 0.5512, 0.38, 0.5512, 0.3796, 0.5514, 0.3796, 0.5479, 0.3834, 0.5479, 0.3796, 0.5481, 0.3796, 0.5481, 0.3834, 0.5477, 0.3834, 0.5475, 0.3834, 0.5475, 0.3796, 0.5477, 0.3796, 0.5477, 0.3796, 0.5479, 0.3796, 0.5479, 0.3834, 0.5477, 0.3834, 0.552, 0.3823, 0.5522, 0.3823, 0.5522, 0.3826, 0.552, 0.3826, 0.5462, 0.3798, 0.5462, 0.3849, 0.546, 0.3848, 0.546, 0.3796, 0.5567, 0.3783, 0.5569, 0.3783, 0.5569, 0.3786, 0.5567, 0.3786, 0.5582, 0.3783, 0.5582, 0.3835, 0.558, 0.3836, 0.558, 0.3784, 0.5569, 0.3826, 0.5567, 0.3826, 0.5567, 0.3786, 0.5569, 0.3786, 0.552, 0.3783, 0.5522, 0.3783, 0.5522, 0.3823, 0.552, 0.3823, 0.5556, 0.3783, 0.5558, 0.3783, 0.5558, 0.3786, 0.5556, 0.3786, 0.5571, 0.3836, 0.5571, 0.3784, 0.5573, 0.3783, 0.5573, 0.3834, 0.5466, 0.3836, 0.5468, 0.3836, 0.5468, 0.3839, 0.5466, 0.3839, 0.5576, 0.3784, 0.5576, 0.3836, 0.5574, 0.3834, 0.5574, 0.3783, 0.5556, 0.3786, 0.5558, 0.3786, 0.5558, 0.3826, 0.5556, 0.3826, 0.5468, 0.3836, 0.5466, 0.3836, 0.5466, 0.3797, 0.5468, 0.3796, 0.5586, 0.3823, 0.5588, 0.3823, 0.5589, 0.3826, 0.5586, 0.3826, 0.5464, 0.3798, 0.5464, 0.3849, 0.5462, 0.3848, 0.5462, 0.3796, 0.5562, 0.3783, 0.5564, 0.3783, 0.5564, 0.3786, 0.5562, 0.3786, 0.5585, 0.3783, 0.5585, 0.3835, 0.5583, 0.3836, 0.5583, 0.3784, 0.5564, 0.3826, 0.5562, 0.3826, 0.5562, 0.3786, 0.5564, 0.3786, 0.5586, 0.3783, 0.5589, 0.3783, 0.5588, 0.3823, 0.5586, 0.3823, 0.556, 0.3783, 0.5562, 0.3783, 0.5562, 0.3786, 0.556, 0.3786, 0.5569, 0.3836, 0.5569, 0.3784, 0.5571, 0.3783, 0.5571, 0.3834, 0.5468, 0.3836, 0.547, 0.3836, 0.547, 0.3839, 0.5468, 0.3839, 0.5573, 0.3834, 0.5573, 0.3783, 0.5574, 0.3784, 0.5574, 0.3836, 0.556, 0.3786, 0.5562, 0.3786, 0.5562, 0.3826, 0.556, 0.3826, 0.547, 0.3836, 0.5468, 0.3836, 0.5468, 0.3797, 0.547, 0.3796, 0.5553, 0.3823, 0.5555, 0.3823, 0.5556, 0.3826, 0.5553, 0.3826, 0.5582, 0.3835, 0.5582, 0.3783, 0.5583, 0.3784, 0.5583, 0.3836, 0.5565, 0.3783, 0.5567, 0.3783, 0.5567, 0.3786, 0.5564, 0.3786, 0.558, 0.3783, 0.558, 0.3835, 0.5578, 0.3836, 0.5578, 0.3784, 0.5567, 0.3826, 0.5565, 0.3826, 0.5564, 0.3786, 0.5567, 0.3786, 0.5553, 0.3783, 0.5556, 0.3783, 0.5555, 0.3823, 0.5553, 0.3823, 0.5558, 0.3783, 0.556, 0.3783, 0.556, 0.3786, 0.5558, 0.3786, 0.5592, 0.3783, 0.5592, 0.3834, 0.559, 0.3835, 0.559, 0.3784, 0.5464, 0.3836, 0.5466, 0.3836, 0.5466, 0.3839, 0.5464, 0.3839, 0.5576, 0.3834, 0.5576, 0.3783, 0.5578, 0.3784, 0.5578, 0.3836, 0.5558, 0.3786, 0.556, 0.3786, 0.556, 0.3826, 0.5558, 0.3826, 0.5466, 0.3836, 0.5464, 0.3836, 0.5464, 0.3797, 0.5466, 0.3796, 0.5468, 0.3796, 0.5468, 0.3783, 0.5475, 0.3783, 0.5475, 0.3796, 0.5512, 0.3783, 0.5512, 0.3796, 0.5505, 0.3796, 0.5505, 0.3783, 0.546, 0.3796, 0.546, 0.3783, 0.5468, 0.3783, 0.5468, 0.3796, 0.5505, 0.3783, 0.5505, 0.3796, 0.5497, 0.3796, 0.5497, 0.3783, 0.5553, 0.3797, 0.5546, 0.3797, 0.5546, 0.3783, 0.5553, 0.3783, 0.5538, 0.3797, 0.5531, 0.3797, 0.5531, 0.3783, 0.5538, 0.3783, 0.5475, 0.3796, 0.5475, 0.3783, 0.5482, 0.3783, 0.5482, 0.3796, 0.552, 0.3783, 0.552, 0.3796, 0.5512, 0.3796, 0.5512, 0.3783, 0.5482, 0.3796, 0.5482, 0.3783, 0.549, 0.3783, 0.549, 0.3796, 0.5497, 0.3783, 0.5497, 0.3796, 0.549, 0.3796, 0.549, 0.3783, 0.5538, 0.3783, 0.5546, 0.3783, 0.5546, 0.3797, 0.5538, 0.3797, 0.5523, 0.3783, 0.5531, 0.3783, 0.5531, 0.3797, 0.5523, 0.3797])
me_cube_003.materials.append(mat_material_001)
me_cube_003.use_remesh_preserve_volume = False
me_cube_003.use_remesh_preserve_attributes = False
me_cube_003.use_mirror_vertex_groups = False
me_cube_003.update()

# ---- objects
ob_kepenk_lod2 = bpy.data.objects.new('Kepenk_LOD2', me_cube_001)
ob_kepenk_lod1 = bpy.data.objects.new('Kepenk_LOD1', me_cube_000)
ob_kepenk_lod0 = bpy.data.objects.new('Kepenk_LOD0', me_cube_003)

# ---- transforms, parenting, visibility, modifiers, constraints
ob_kepenk_lod2.location = (0.0, 0.0, 0.0)
ob_kepenk_lod2.lineart.crease_threshold = 0.0
_m = ob_kepenk_lod2.modifiers.new('Mirror', 'MIRROR')
_m = ob_kepenk_lod2.modifiers.new('DecimateMod', 'DECIMATE')
_m.ratio = 0.2
_m.use_collapse_triangulate = True
ob_kepenk_lod1.location = (0.0, 0.0, 0.0)
ob_kepenk_lod1.lineart.crease_threshold = 0.0
_m = ob_kepenk_lod1.modifiers.new('Mirror', 'MIRROR')
_m = ob_kepenk_lod1.modifiers.new('DecimateMod', 'DECIMATE')
_m.ratio = 0.6
_m.use_collapse_triangulate = True
ob_kepenk_lod0.location = (0.0, 0.0, 0.0)
ob_kepenk_lod0.lineart.crease_threshold = 0.0
_m = ob_kepenk_lod0.modifiers.new('Mirror', 'MIRROR')

# ---- collection membership
col_collection_1.objects.link(ob_kepenk_lod2)
col_collection_1.objects.link(ob_kepenk_lod1)
col_collection_1.objects.link(ob_kepenk_lod0)

# ---- scene / render settings (as saved in the file)
scene.frame_start = 1; scene.frame_end = 250; scene.frame_set(187)
scene.render.engine = 'CYCLES'
scene.render.resolution_percentage = 50
scene.render.dither_intensity = 0.0
scene.cycles.use_denoising = False
scene.cycles.samples = 128
scene.cycles.sampling_pattern = 'TABULATED_SOBOL'
scene.cycles.light_sampling_threshold = 0.0
scene.cycles.use_adaptive_sampling = False
scene.cycles.use_light_tree = False
scene.cycles.blur_glossy = 0.0
scene.cycles.sample_clamp_indirect = 0.0
scene.view_settings.view_transform = 'Standard'
bpy.context.view_layer.update()

# ---- added for rendering (the .blend has no active camera and no usable light): camera, sun
cam_auto = bpy.data.cameras.new('AutoCamera')
cam_auto.lens = 50.0
cam_auto.sensor_width = 36.0
cam_auto.clip_end = 1000.0
ob_auto_camera = bpy.data.objects.new('AutoCamera', cam_auto)
scene.collection.objects.link(ob_auto_camera)
ob_auto_camera.location = (8.61824, -8.10814, 4.74528)
ob_auto_camera.rotation_euler = (1.09748, -7.21219e-08, 0.694738)
scene.camera = ob_auto_camera
light_auto_sun = bpy.data.lights.new('AutoSun', 'SUN')
light_auto_sun.energy = 3.0
light_auto_sun.angle = 0.0523599
ob_auto_sun = bpy.data.objects.new('AutoSun', light_auto_sun)
scene.collection.objects.link(ob_auto_sun)
ob_auto_sun.rotation_euler = (0.872665, 0.174533, 0.523599)
bpy.context.view_layer.update()
